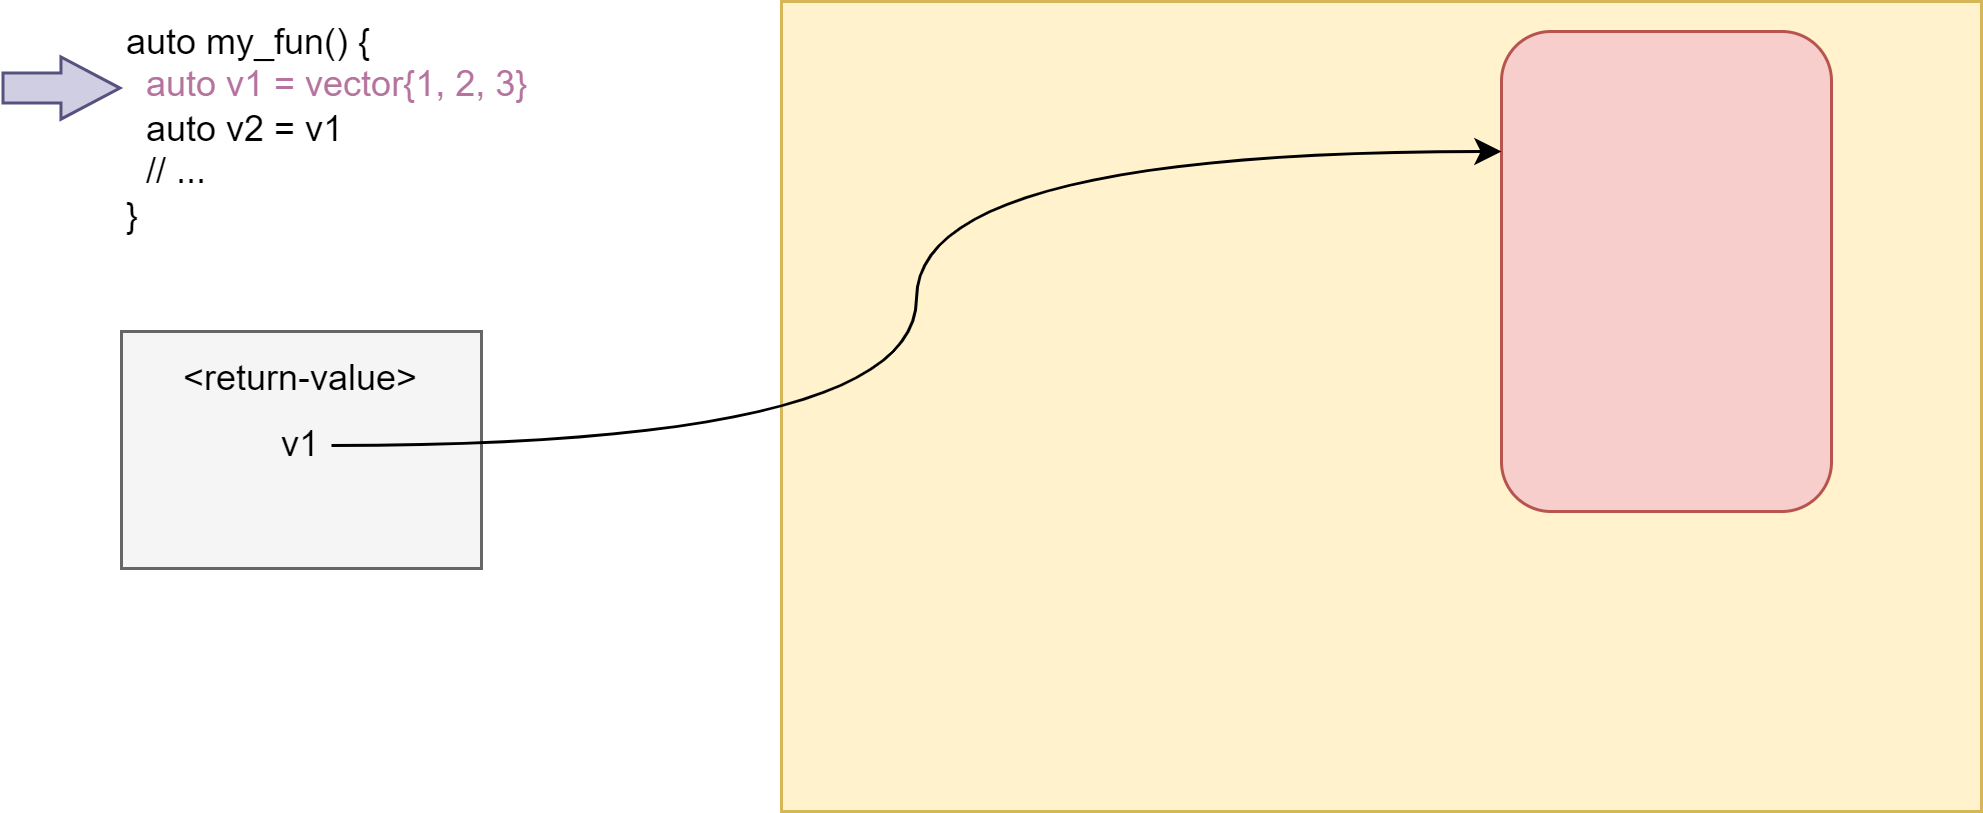

The diagram above was exported from draw.io. Its source (the exported page's mxGraphModel, read from the mxfile embedded in the PNG):
<mxGraphModel dx="1102" dy="1025" grid="1" gridSize="10" guides="1" tooltips="1" connect="1" arrows="1" fold="1" page="1" pageScale="1" pageWidth="827" pageHeight="1169" math="0" shadow="0">
  <root>
    <mxCell id="0" />
    <mxCell id="1" parent="0" />
    <mxCell id="2X_FncriPayeMaECkJZU-1" value="" style="rounded=0;whiteSpace=wrap;html=1;fillColor=#f5f5f5;fontColor=#333333;strokeColor=#666666;" parent="1" vertex="1">
      <mxGeometry x="80" y="140" width="120" height="79" as="geometry" />
    </mxCell>
    <mxCell id="2X_FncriPayeMaECkJZU-2" value="" style="rounded=0;whiteSpace=wrap;html=1;fillColor=#fff2cc;strokeColor=#d6b656;" parent="1" vertex="1">
      <mxGeometry x="300" y="30" width="400" height="270" as="geometry" />
    </mxCell>
    <mxCell id="2X_FncriPayeMaECkJZU-3" value="" style="rounded=1;whiteSpace=wrap;html=1;fillColor=#f8cecc;strokeColor=#b85450;" parent="1" vertex="1">
      <mxGeometry x="540" y="40" width="110" height="160" as="geometry" />
    </mxCell>
    <mxCell id="2X_FncriPayeMaECkJZU-8" style="edgeStyle=orthogonalEdgeStyle;rounded=0;orthogonalLoop=1;jettySize=auto;html=1;entryX=0;entryY=0.25;entryDx=0;entryDy=0;curved=1;" parent="1" source="2X_FncriPayeMaECkJZU-5" target="2X_FncriPayeMaECkJZU-3" edge="1">
      <mxGeometry relative="1" as="geometry" />
    </mxCell>
    <mxCell id="2X_FncriPayeMaECkJZU-5" value="v1" style="text;html=1;strokeColor=none;fillColor=none;align=center;verticalAlign=middle;whiteSpace=wrap;rounded=0;" parent="1" vertex="1">
      <mxGeometry x="130" y="168" width="20" height="20" as="geometry" />
    </mxCell>
    <mxCell id="2X_FncriPayeMaECkJZU-7" value="&amp;lt;return-value&amp;gt;" style="text;html=1;strokeColor=none;fillColor=none;align=center;verticalAlign=middle;whiteSpace=wrap;rounded=0;" parent="1" vertex="1">
      <mxGeometry x="80" y="146" width="120" height="20" as="geometry" />
    </mxCell>
    <mxCell id="2X_FncriPayeMaECkJZU-11" value="auto my_fun() {&lt;br&gt;&amp;nbsp; &lt;font color=&quot;#b5739d&quot;&gt;auto v1 = vector{1, 2, 3}&lt;/font&gt;&lt;br&gt;&amp;nbsp; auto v2 = v1&lt;br&gt;&amp;nbsp; // ...&lt;br&gt;}" style="text;html=1;strokeColor=none;fillColor=none;align=left;verticalAlign=top;whiteSpace=wrap;rounded=0;labelPosition=center;verticalLabelPosition=middle;" parent="1" vertex="1">
      <mxGeometry x="80" y="30" width="150" height="110" as="geometry" />
    </mxCell>
    <mxCell id="2X_FncriPayeMaECkJZU-12" value="" style="shape=flexArrow;endArrow=classic;html=1;rounded=0;curved=1;endWidth=9.722222222222221;endSize=6.227777777777778;fillColor=#d0cee2;strokeColor=#56517e;" parent="1" edge="1">
      <mxGeometry width="50" height="50" relative="1" as="geometry">
        <mxPoint x="40" y="58.86" as="sourcePoint" />
        <mxPoint x="80" y="58.86" as="targetPoint" />
      </mxGeometry>
    </mxCell>
  </root>
</mxGraphModel>